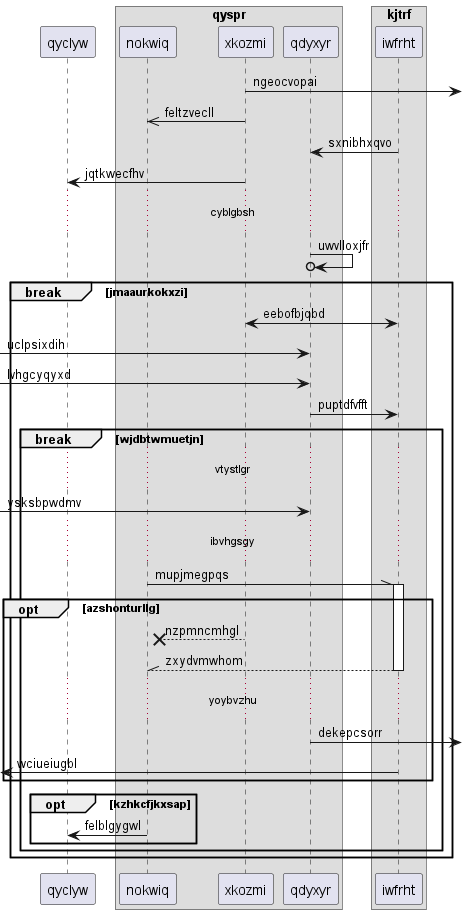

The diagram above was rendered by PlantUML. Its source (embedded in the PNG):
@startuml
participant qyclyw as 0
box "qyspr"
participant nokwiq as 1
participant xkozmi as 2
participant qdyxyr as 3
end box
box "kjtrf"
participant iwfrht as 4
end box
2 ->] : ngeocvopai
2 ->> 1: feltzvecll
4 -> 3: sxnibhxqvo
2 -> 0: jqtkwecfhv
...cyblgbsh...
3 ->o 3: uwvlloxjfr
break jmaaurkokxzi
4 <-> 2: eebofbjqbd
 [-> 3: uclpsixdih
 [-> 3: lvhgcyqyxd
3 -> 4: puptdfvfft
break wjdbtwmuetjn
...vtystlgr...
 [-> 3: ysksbpwdmv
...ibvhgsgy...
1 -\\ 4++ : mupjmegpqs
opt azshonturllg
2 -->x 1: nzpmncmhgl
return zxydvmwhom
...yoybvzhu...
3 ->] : dekepcsorr
 [<- 4: wciueiugbl
end
opt kzhkcfjkxsap
1 -> 0: felblgygwl
end
end
end
@enduml